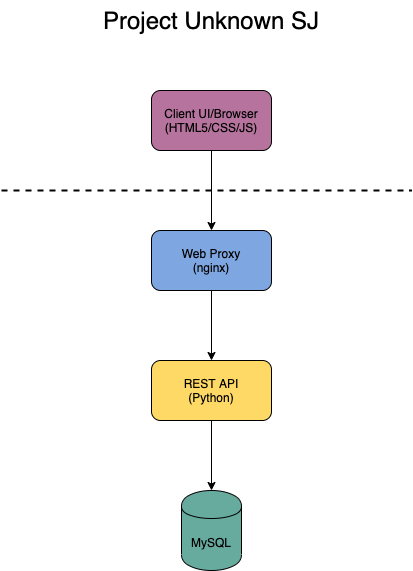

The diagram above was exported from draw.io. Its source (the exported page's mxGraphModel, read from the mxfile embedded in the PNG):
<mxGraphModel dx="849" dy="578" grid="1" gridSize="10" guides="1" tooltips="1" connect="1" arrows="1" fold="1" page="1" pageScale="1" pageWidth="1100" pageHeight="850" math="0" shadow="0">
  <root>
    <mxCell id="0" />
    <mxCell id="1" parent="0" />
    <mxCell id="Gj_y_oEYTXj2OiNyQSiw-8" value="" style="edgeStyle=orthogonalEdgeStyle;rounded=0;html=1;jettySize=auto;orthogonalLoop=1;" parent="1" source="Gj_y_oEYTXj2OiNyQSiw-1" target="Gj_y_oEYTXj2OiNyQSiw-2" edge="1">
      <mxGeometry relative="1" as="geometry" />
    </mxCell>
    <mxCell id="Gj_y_oEYTXj2OiNyQSiw-1" value="Client UI/Browser&lt;br&gt;(HTML5/CSS/JS)" style="rounded=1;whiteSpace=wrap;html=1;fillColor=#B5739D;" parent="1" vertex="1">
      <mxGeometry x="430" y="140" width="120" height="60" as="geometry" />
    </mxCell>
    <mxCell id="Gj_y_oEYTXj2OiNyQSiw-7" value="" style="edgeStyle=orthogonalEdgeStyle;rounded=0;html=1;jettySize=auto;orthogonalLoop=1;" parent="1" source="Gj_y_oEYTXj2OiNyQSiw-2" target="Gj_y_oEYTXj2OiNyQSiw-3" edge="1">
      <mxGeometry relative="1" as="geometry" />
    </mxCell>
    <mxCell id="Gj_y_oEYTXj2OiNyQSiw-2" value="Web Proxy&lt;br&gt;(nginx)&lt;br&gt;" style="rounded=1;whiteSpace=wrap;html=1;fillColor=#7EA6E0;" parent="1" vertex="1">
      <mxGeometry x="430" y="280" width="120" height="60" as="geometry" />
    </mxCell>
    <mxCell id="Gj_y_oEYTXj2OiNyQSiw-6" value="" style="edgeStyle=orthogonalEdgeStyle;rounded=0;html=1;jettySize=auto;orthogonalLoop=1;" parent="1" source="Gj_y_oEYTXj2OiNyQSiw-3" target="Gj_y_oEYTXj2OiNyQSiw-5" edge="1">
      <mxGeometry relative="1" as="geometry" />
    </mxCell>
    <mxCell id="Gj_y_oEYTXj2OiNyQSiw-3" value="REST API&lt;br&gt;(Python)&lt;br&gt;" style="rounded=1;whiteSpace=wrap;html=1;fillColor=#FFD966;" parent="1" vertex="1">
      <mxGeometry x="430" y="410" width="120" height="60" as="geometry" />
    </mxCell>
    <mxCell id="Gj_y_oEYTXj2OiNyQSiw-5" value="MySQL" style="shape=cylinder;whiteSpace=wrap;html=1;boundedLbl=1;backgroundOutline=1;fillColor=#67AB9F;" parent="1" vertex="1">
      <mxGeometry x="460" y="540" width="60" height="80" as="geometry" />
    </mxCell>
    <mxCell id="Gj_y_oEYTXj2OiNyQSiw-11" value="&lt;font style=&quot;font-size: 24px&quot;&gt;Project Unknown SJ&lt;/font&gt;" style="text;html=1;strokeColor=none;fillColor=none;align=center;verticalAlign=middle;whiteSpace=wrap;rounded=0;" parent="1" vertex="1">
      <mxGeometry x="380" y="50" width="220" height="40" as="geometry" />
    </mxCell>
    <mxCell id="b5zxlywFLdYaFhHAK-ez-1" value="" style="endArrow=none;dashed=1;html=1;strokeWidth=2;" edge="1" parent="1">
      <mxGeometry width="50" height="50" relative="1" as="geometry">
        <mxPoint x="280" y="240" as="sourcePoint" />
        <mxPoint x="690" y="240" as="targetPoint" />
      </mxGeometry>
    </mxCell>
  </root>
</mxGraphModel>